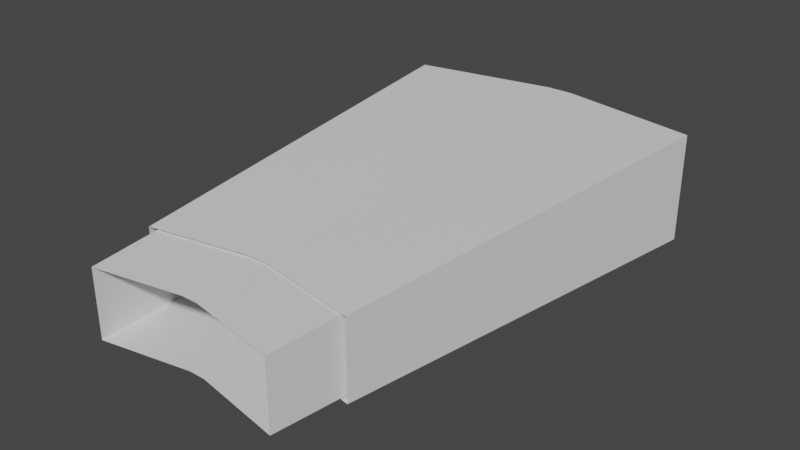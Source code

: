 # Source: engine02exhaust.blend  (saved by Blender 3.6.13; exported with 4.5.12 LTS)
import bpy
from mathutils import Matrix  # noqa: F401  (used for matrix-valued properties, if any)

bpy.ops.wm.read_factory_settings(use_empty=True)
scene = bpy.context.scene
scene.name = 'Scene'

# ---- collections
col_collection = bpy.data.collections.new('Collection'); scene.collection.children.link(col_collection)

# ---- materials (node trees are filled in below, after node groups)
mat_material_004 = bpy.data.materials.new('Material.004')
mat_material_004.use_transparent_shadow = False
mat_material_005 = bpy.data.materials.new('Material.005')
mat_material_005.use_transparent_shadow = False

# ---- material node trees
mat_material_004.use_nodes = True; mat_material_004.node_tree.nodes.clear()
_N = mat_material_004.node_tree.nodes; _L = mat_material_004.node_tree.links
n0 = _N.new('ShaderNodeBsdfPrincipled'); n0.name = 'Principled BSDF'; n0.location = (10, 300)
n0.distribution = 'GGX'
n0.subsurface_method = 'RANDOM_WALK_SKIN'
n0.inputs[3].default_value = 1.45
n0.inputs[27].default_value = (0.0, 0.0, 0.0, 1.0)
n0.inputs[28].default_value = 1.0
n1 = _N.new('ShaderNodeOutputMaterial'); n1.name = 'Material Output'; n1.location = (300, 300)
_L.new(n0.outputs[0], n1.inputs[0])
n1.is_active_output = True
mat_material_005.use_nodes = True; mat_material_005.node_tree.nodes.clear()
_N = mat_material_005.node_tree.nodes; _L = mat_material_005.node_tree.links
n0 = _N.new('ShaderNodeBsdfPrincipled'); n0.name = 'Principled BSDF'; n0.location = (10, 300)
n0.distribution = 'GGX'
n0.subsurface_method = 'RANDOM_WALK_SKIN'
n0.inputs[3].default_value = 1.45
n0.inputs[27].default_value = (0.0, 0.0, 0.0, 1.0)
n0.inputs[28].default_value = 1.0
n1 = _N.new('ShaderNodeOutputMaterial'); n1.name = 'Material Output'; n1.location = (300, 300)
_L.new(n0.outputs[0], n1.inputs[0])
n1.is_active_output = True

# ---- world
world_world = bpy.data.worlds.new('World'); scene.world = world_world
world_world.use_nodes = True; world_world.node_tree.nodes.clear()
_N = world_world.node_tree.nodes; _L = world_world.node_tree.links
n0 = _N.new('ShaderNodeOutputWorld'); n0.name = 'World Output'; n0.location = (300, 300)
n1 = _N.new('ShaderNodeBackground'); n1.name = 'Background'; n1.location = (10, 300)
n1.inputs[0].default_value = (0.05088, 0.05088, 0.05088, 1.0)
_L.new(n1.outputs[0], n0.inputs[0])
n0.is_active_output = True
world_world.color = (0.05088, 0.05088, 0.05088)
world_world.use_sun_shadow = False
world_world.sun_shadow_jitter_overblur = 0.0

# ---- meshes
me_vert_002 = bpy.data.meshes.new('Vert.002')
me_vert_002.from_pydata([(-0.07109, -0.02189, -0.02486), (-0.006034, -0.009964, -0.02486), (-0.07109, -0.02189, 0.02486), (-0.006034, -0.009964, 0.02486), (0.07109, -0.02189, -0.02486), (0.006034, -0.009964, -0.02486), (0.07109, -0.02189, 0.02486), (0.006034, -0.009964, 0.02486), (-0.04913, -0.2575, -0.01718), (-0.00417, -0.2492, -0.01718), (-0.04913, -0.2575, 0.01718), (-0.00417, -0.2492, 0.01718), (0.04913, -0.2575, -0.01718), (0.00417, -0.2492, -0.01718), (0.04913, -0.2575, 0.01718), (0.00417, -0.2492, 0.01718)], [], [(1, 9, 13, 5), (6, 14, 15, 7), (4, 12, 14, 6), (3, 11, 10, 2), (2, 10, 8, 0), (7, 15, 11, 3), (5, 13, 12, 4), (0, 8, 9, 1)])
me_vert_002.polygons.foreach_set('material_index', [1, 1, 1, 1, 1, 1, 1, 1])
_uv = me_vert_002.uv_layers.new(name='UVMap')
_uv.uv.foreach_set('vector', [0.8411, 0.005622, 0.7307, 0.9346, 0.7635, 0.9346, 0.8885, 0.005622, -0.1806, 0.005622, 0.02459, 0.9346, 0.2041, 0.9346, 0.07906, 0.005622, 1.148, 0.005622, 0.943, 0.9346, 1.078, 0.9346, 1.343, 0.005622, 0.1264, 0.005622, 0.2368, 0.9346, 0.4163, 0.9346, 0.3861, 0.005622, 0.3861, 0.005622, 0.4163, 0.9346, 0.5512, 0.9346, 0.5814, 0.005622, 0.07906, 0.005622, 0.2041, 0.9346, 0.2368, 0.9346, 0.1264, 0.005622, 0.8885, 0.005622, 0.7635, 0.9346, 0.943, 0.9346, 1.148, 0.005622, 0.5814, 0.005622, 0.5512, 0.9346, 0.7307, 0.9346, 0.8411, 0.005622])
me_vert_002.materials.append(mat_material_004)
me_vert_002.materials.append(mat_material_005)
me_vert_002.update()
me_vert_001 = bpy.data.meshes.new('Vert.001')
me_vert_001.from_pydata([(-0.08063, -0.006764, -0.0282), (-0.006844, 0.006764, -0.0282), (-0.08063, -0.006764, 0.0282), (-0.006844, 0.006764, 0.0282), (0.08063, -0.006764, -0.0282), (0.006844, 0.006764, -0.0282), (0.08063, -0.006764, 0.0282), (0.006844, 0.006764, 0.0282), (-0.05572, -0.2233, -0.01949), (-0.00473, -0.2139, -0.01949), (-0.05572, -0.2233, 0.01949), (-0.00473, -0.2139, 0.01949), (0.05572, -0.2233, -0.01949), (0.00473, -0.2139, -0.01949), (0.05572, -0.2233, 0.01949), (0.00473, -0.2139, 0.01949)], [], [(1, 5, 13, 9), (6, 7, 15, 14), (4, 6, 14, 12), (3, 2, 10, 11), (2, 0, 8, 10), (7, 3, 11, 15), (5, 4, 12, 13), (0, 1, 9, 8)])
me_vert_001.polygons.foreach_set('material_index', [1, 1, 1, 1, 1, 1, 1, 1])
_uv = me_vert_001.uv_layers.new(name='UVMap')
_uv.uv.foreach_set('vector', [1.245, -0.003181, 1.293, -0.003181, 1.049, 0.9394, 1.016, 0.9394, 0.2205, -0.003181, 0.4809, -0.003181, 0.4882, 0.9394, 0.3083, 0.9394, 0.02468, -0.003181, 0.2205, -0.003181, 0.3083, 0.9394, 0.1729, 0.9394, 0.5284, -0.003181, 0.7888, -0.003181, 0.7011, 0.9394, 0.5211, 0.9394, 0.7888, -0.003181, 0.9846, -0.003181, 0.8364, 0.9394, 0.7011, 0.9394, 0.4809, -0.003181, 0.5284, -0.003181, 0.5211, 0.9394, 0.4882, 0.9394, -0.2357, -0.003181, 0.02468, -0.003181, 0.1729, 0.9394, -0.007036, 0.9394, 0.9846, -0.003181, 1.245, -0.003181, 1.016, 0.9394, 0.8364, 0.9394])
me_vert_001.materials.append(mat_material_004)
me_vert_001.materials.append(mat_material_005)
me_vert_001.update()

# ---- objects
ob_vert_002 = bpy.data.objects.new('Vert.002', me_vert_002)
ob_vert_001 = bpy.data.objects.new('Vert.001', me_vert_001)

# ---- transforms, parenting, visibility, modifiers, constraints
ob_vert_002.location = (0.0, 0.0, 0.0)
ob_vert_001.location = (0.0, 0.0, 0.0)

# ---- collection membership
col_collection.objects.link(ob_vert_002)
col_collection.objects.link(ob_vert_001)

# ---- scene / render settings (as saved in the file)
scene.frame_start = 1; scene.frame_end = 250; scene.frame_set(1)
scene.render.engine = 'BLENDER_EEVEE_NEXT'
scene.cycles.sampling_pattern = 'TABULATED_SOBOL'
scene.view_settings.view_transform = 'Filmic'
bpy.context.view_layer.update()

# ---- added for rendering (the .blend has no active camera and no usable light): camera, sun
cam_auto = bpy.data.cameras.new('AutoCamera')
cam_auto.lens = 50.0
cam_auto.sensor_width = 36.0
cam_auto.clip_end = 1000.0
ob_auto_camera = bpy.data.objects.new('AutoCamera', cam_auto)
scene.collection.objects.link(ob_auto_camera)
ob_auto_camera.location = (0.29112, -0.474696, 0.232896)
ob_auto_camera.rotation_euler = (1.09748, -7.21219e-08, 0.694738)
scene.camera = ob_auto_camera
light_auto_sun = bpy.data.lights.new('AutoSun', 'SUN')
light_auto_sun.energy = 3.0
light_auto_sun.angle = 0.0523599
ob_auto_sun = bpy.data.objects.new('AutoSun', light_auto_sun)
scene.collection.objects.link(ob_auto_sun)
ob_auto_sun.rotation_euler = (0.872665, 0.174533, 0.523599)
bpy.context.view_layer.update()
